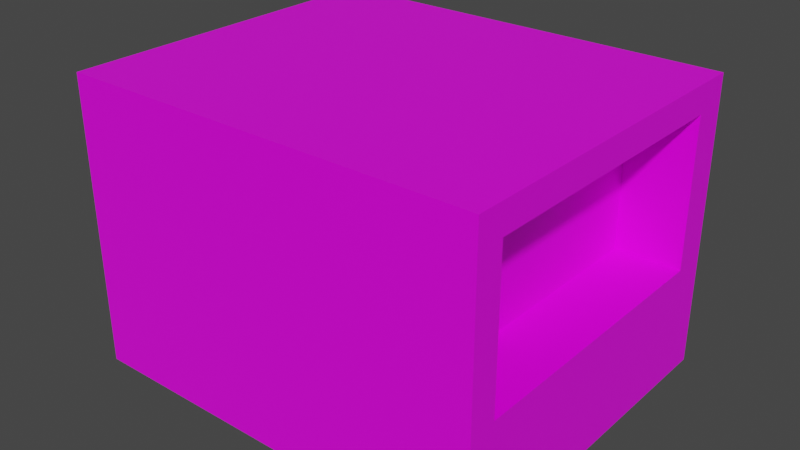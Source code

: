 # Source: Stand.blend  (saved by Blender 2.82.7; exported with 4.5.12 LTS)
import bpy
from mathutils import Matrix  # noqa: F401  (used for matrix-valued properties, if any)

bpy.ops.wm.read_factory_settings(use_empty=True)
scene = bpy.context.scene
scene.name = 'Scene'

# ---- collections
col_collection = bpy.data.collections.new('Collection'); scene.collection.children.link(col_collection)

# ---- images (referenced by path relative to the original .blend; pixels are not part of the script)
import os
ASSET_DIR = os.environ.get("B2B_ASSET_DIR", "")  # directory of the original .blend (textures are referenced by path, not embedded)
HERE = os.path.dirname(os.path.abspath(__file__))  # packed textures are extracted next to this script under _unpacked/

def load_image(name, relpath, width, height, colorspace="sRGB"):
    """Load a texture the original file referenced (path relative to the .blend, or extracted next to this script)."""
    p = next((c for c in (os.path.join(HERE, relpath), os.path.join(ASSET_DIR, relpath)) if relpath and os.path.exists(c)), "")
    if p:
        img = bpy.data.images.load(p, check_existing=True)
        img.name = name
    else:  # same state as the original file: an image datablock whose file is absent (Cycles renders it pink)
        img = bpy.data.images.new(name, width, height)
        img.source = "FILE"
        img.filepath = "//" + (relpath or name)
    img.colorspace_settings.name = colorspace
    return img
img_stand_texture_png = load_image('stand_texture.png', 'stand_texture.png', 1024, 1024, 'sRGB')

# ---- materials (node trees are filled in below, after node groups)
mat_material = bpy.data.materials.new('Material')
mat_material.alpha_threshold = 0.0
mat_material.use_transparent_shadow = False
mat_material.line_color = (0.0, 0.0, 0.0, 1.0)

# ---- material node trees
mat_material.use_nodes = True; mat_material.node_tree.nodes.clear()
_N = mat_material.node_tree.nodes; _L = mat_material.node_tree.links
n0 = _N.new('ShaderNodeOutputMaterial'); n0.name = 'Material Output'; n0.location = (300, 300)
n1 = _N.new('ShaderNodeBsdfPrincipled'); n1.name = 'Principled BSDF'; n1.location = (10, 300)
n1.distribution = 'GGX'
n1.subsurface_method = 'BURLEY'
n1.inputs[2].default_value = 0.4
n1.inputs[3].default_value = 1.45
n1.inputs[27].default_value = (0.0, 0.0, 0.0, 1.0)
n1.inputs[28].default_value = 1.0
n2 = _N.new('ShaderNodeTexImage'); n2.name = 'Image Texture'; n2.location = (-280, 250)
n2.image = img_stand_texture_png
_L.new(n1.outputs[0], n0.inputs[0])
_L.new(n2.outputs[0], n1.inputs[0])
n0.is_active_output = True

# ---- world
world_world = bpy.data.worlds.new('World'); scene.world = world_world
world_world.use_nodes = True; world_world.node_tree.nodes.clear()
_N = world_world.node_tree.nodes; _L = world_world.node_tree.links
n0 = _N.new('ShaderNodeOutputWorld'); n0.name = 'World Output'; n0.location = (300, 300)
n1 = _N.new('ShaderNodeBackground'); n1.name = 'Background'; n1.location = (10, 300)
n1.inputs[0].default_value = (0.05088, 0.05088, 0.05088, 1.0)
_L.new(n1.outputs[0], n0.inputs[0])
n0.is_active_output = True
world_world.color = (0.05088, 0.05088, 0.05088)
world_world.use_sun_shadow = False
world_world.sun_shadow_jitter_overblur = 0.0

# ---- meshes
me_cube = bpy.data.meshes.new('Cube')
me_cube.from_pydata([(1.0, 1.0, 1.0), (1.0, 1.0, -1.0), (1.0, -1.0, 1.0), (1.0, -1.0, -1.0), (-1.0, 1.0, 1.0), (-1.0, 1.0, -1.0), (-1.0, -1.0, 1.0), (-1.0, -1.0, -1.0), (1.0, 0.8004, -1.0), (1.0, -0.8372, 0.8084), (1.0, 0.8004, 0.8084), (1.0, -1.0, -0.2215), (1.0, -0.8372, -0.2215), (1.0, 0.8004, -0.2215), (0.6811, 0.8004, 0.8084), (0.6811, -0.8372, 0.8084), (0.6811, -0.8372, -0.2215), (0.6811, 0.8004, -0.2215)], [], [(11, 2, 6, 7, 3), (1, 0, 2, 11, 12, 9, 10, 13, 8), (5, 1, 8, 3, 7), (0, 4, 6, 2), (4, 5, 7, 6), (13, 10, 14, 17), (5, 4, 0, 1), (8, 13, 12, 11, 3), (17, 14, 15, 16), (9, 12, 16, 15), (12, 13, 17, 16), (10, 9, 15, 14)])
_uv = me_cube.uv_layers.new(name='UVMap')
_uv.uv.foreach_set('vector', [0.6664, 0.4631, 0.6664, 0.6664, 0.3336, 0.6664, 0.3336, 0.3336, 0.6664, 0.3336, 0.3331, 0.3331, 0.0002647, 0.3331, 0.0002644, 0.0002644, 0.2035, 0.0002645, 0.2035, 0.02735, 0.03215, 0.02735, 0.03215, 0.2999, 0.2035, 0.2999, 0.3331, 0.2999, 0.6669, 0.3331, 0.6669, 0.0002644, 0.7001, 0.0002644, 0.9997, 0.0002644, 0.9997, 0.3331, 0.0002644, 0.6669, 0.3331, 0.6669, 0.3331, 0.9997, 0.0002644, 0.9997, 0.6664, 0.3331, 0.3336, 0.3331, 0.3336, 0.0002645, 0.6664, 0.0002644, 0.8272, 0.6066, 0.8272, 0.778, 0.7741, 0.778, 0.7741, 0.6066, 0.3331, 0.6664, 0.0002645, 0.6664, 0.0002644, 0.3336, 0.3331, 0.3336, 0.3331, 0.2999, 0.2035, 0.2999, 0.2035, 0.02735, 0.2035, 0.0002645, 0.3331, 0.0002645, 0.8383, 0.6061, 0.6669, 0.6061, 0.6669, 0.3336, 0.8383, 0.3336, 0.3336, 0.6669, 0.505, 0.6669, 0.505, 0.72, 0.3336, 0.72, 0.7736, 0.6066, 0.7736, 0.8791, 0.7205, 0.8791, 0.7205, 0.6066, 0.72, 0.6066, 0.72, 0.8791, 0.6669, 0.8791, 0.6669, 0.6066])
me_cube.materials.append(mat_material)
me_cube.use_remesh_preserve_volume = False
me_cube.use_remesh_preserve_attributes = False
me_cube.use_mirror_vertex_groups = False
me_cube.use_paint_bone_selection = False
me_cube.use_paint_mask = True
me_cube.update()

# ---- objects
ob_cube = bpy.data.objects.new('Cube', me_cube)

# ---- transforms, parenting, visibility, modifiers, constraints
ob_cube.location = (0.0, 0.0, 0.0)
ob_cube.scale = (3.424, 2.844, 2.362)
ob_cube.lock_rotations_4d = False
ob_cube.empty_display_type = 'ARROWS'
ob_cube.lineart.crease_threshold = 0.0

# ---- collection membership
col_collection.objects.link(ob_cube)

# ---- scene / render settings (as saved in the file)
scene.frame_start = 1; scene.frame_end = 250; scene.frame_set(1)
scene.render.engine = 'BLENDER_EEVEE_NEXT'
scene.cycles.use_denoising = False
scene.cycles.samples = 128
scene.cycles.sampling_pattern = 'TABULATED_SOBOL'
scene.cycles.use_adaptive_sampling = False
scene.cycles.use_light_tree = False
scene.view_settings.view_transform = 'Filmic'
bpy.context.view_layer.update()

# ---- added for rendering (the .blend has no active camera and no usable light): camera, sun
cam_auto = bpy.data.cameras.new('AutoCamera')
cam_auto.lens = 50.0
cam_auto.sensor_width = 36.0
cam_auto.clip_end = 1000.0
ob_auto_camera = bpy.data.objects.new('AutoCamera', cam_auto)
scene.collection.objects.link(ob_auto_camera)
ob_auto_camera.location = (9.32427, -11.1891, 7.45942)
ob_auto_camera.rotation_euler = (1.09748, -7.21219e-08, 0.694738)
scene.camera = ob_auto_camera
light_auto_sun = bpy.data.lights.new('AutoSun', 'SUN')
light_auto_sun.energy = 3.0
light_auto_sun.angle = 0.0523599
ob_auto_sun = bpy.data.objects.new('AutoSun', light_auto_sun)
scene.collection.objects.link(ob_auto_sun)
ob_auto_sun.rotation_euler = (0.872665, 0.174533, 0.523599)
bpy.context.view_layer.update()
